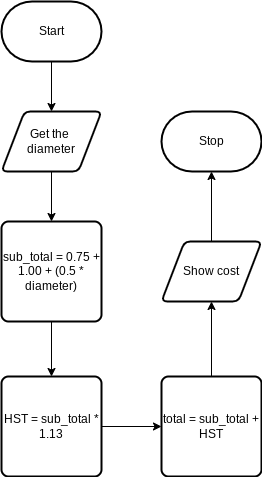

The diagram above was exported from draw.io. Its source (the exported page's mxGraphModel, read from the mxfile embedded in the PNG):
<mxGraphModel dx="1074" dy="455" grid="1" gridSize="10" guides="1" tooltips="1" connect="1" arrows="1" fold="1" page="1" pageScale="1" pageWidth="827" pageHeight="1169" math="0" shadow="0">
  <root>
    <mxCell id="0" />
    <mxCell id="1" parent="0" />
    <mxCell id="17" style="edgeStyle=none;html=1;exitX=0.5;exitY=1;exitDx=0;exitDy=0;exitPerimeter=0;entryX=0.5;entryY=0;entryDx=0;entryDy=0;" edge="1" parent="1" source="2" target="3">
      <mxGeometry relative="1" as="geometry" />
    </mxCell>
    <mxCell id="2" value="Start" style="strokeWidth=2;html=1;shape=mxgraph.flowchart.terminator;whiteSpace=wrap;" vertex="1" parent="1">
      <mxGeometry x="360" y="160" width="100" height="60" as="geometry" />
    </mxCell>
    <mxCell id="16" style="edgeStyle=none;html=1;exitX=0.5;exitY=1;exitDx=0;exitDy=0;entryX=0.5;entryY=0;entryDx=0;entryDy=0;" edge="1" parent="1" source="3" target="5">
      <mxGeometry relative="1" as="geometry" />
    </mxCell>
    <mxCell id="3" value="Get the &lt;br&gt;diameter" style="shape=parallelogram;html=1;strokeWidth=2;perimeter=parallelogramPerimeter;whiteSpace=wrap;rounded=1;arcSize=12;size=0.23;" vertex="1" parent="1">
      <mxGeometry x="360" y="270" width="100" height="60" as="geometry" />
    </mxCell>
    <mxCell id="7" style="edgeStyle=none;html=1;exitX=0.5;exitY=1;exitDx=0;exitDy=0;entryX=0.5;entryY=0;entryDx=0;entryDy=0;" edge="1" parent="1" source="5" target="6">
      <mxGeometry relative="1" as="geometry" />
    </mxCell>
    <mxCell id="5" value="sub_total = 0.75 + 1.00 + (0.5 * diameter)" style="rounded=1;whiteSpace=wrap;html=1;absoluteArcSize=1;arcSize=14;strokeWidth=2;" vertex="1" parent="1">
      <mxGeometry x="360" y="380" width="100" height="100" as="geometry" />
    </mxCell>
    <mxCell id="9" style="edgeStyle=none;html=1;exitX=1;exitY=0.5;exitDx=0;exitDy=0;entryX=0;entryY=0.5;entryDx=0;entryDy=0;" edge="1" parent="1" source="6" target="8">
      <mxGeometry relative="1" as="geometry" />
    </mxCell>
    <mxCell id="6" value="HST = sub_total * 1.13" style="rounded=1;whiteSpace=wrap;html=1;absoluteArcSize=1;arcSize=14;strokeWidth=2;" vertex="1" parent="1">
      <mxGeometry x="360" y="535" width="100" height="100" as="geometry" />
    </mxCell>
    <mxCell id="21" style="edgeStyle=none;html=1;exitX=0.5;exitY=0;exitDx=0;exitDy=0;entryX=0.5;entryY=1;entryDx=0;entryDy=0;" edge="1" parent="1" source="8" target="18">
      <mxGeometry relative="1" as="geometry" />
    </mxCell>
    <mxCell id="8" value="total = sub_total + HST" style="rounded=1;whiteSpace=wrap;html=1;absoluteArcSize=1;arcSize=14;strokeWidth=2;" vertex="1" parent="1">
      <mxGeometry x="520" y="535" width="100" height="100" as="geometry" />
    </mxCell>
    <mxCell id="13" value="Stop" style="strokeWidth=2;html=1;shape=mxgraph.flowchart.terminator;whiteSpace=wrap;" vertex="1" parent="1">
      <mxGeometry x="520" y="270" width="100" height="60" as="geometry" />
    </mxCell>
    <mxCell id="22" style="edgeStyle=none;html=1;exitX=0.5;exitY=0;exitDx=0;exitDy=0;entryX=0.5;entryY=1;entryDx=0;entryDy=0;entryPerimeter=0;" edge="1" parent="1" source="18" target="13">
      <mxGeometry relative="1" as="geometry" />
    </mxCell>
    <mxCell id="18" value="Show cost" style="shape=parallelogram;html=1;strokeWidth=2;perimeter=parallelogramPerimeter;whiteSpace=wrap;rounded=1;arcSize=12;size=0.23;" vertex="1" parent="1">
      <mxGeometry x="520" y="400" width="100" height="60" as="geometry" />
    </mxCell>
  </root>
</mxGraphModel>